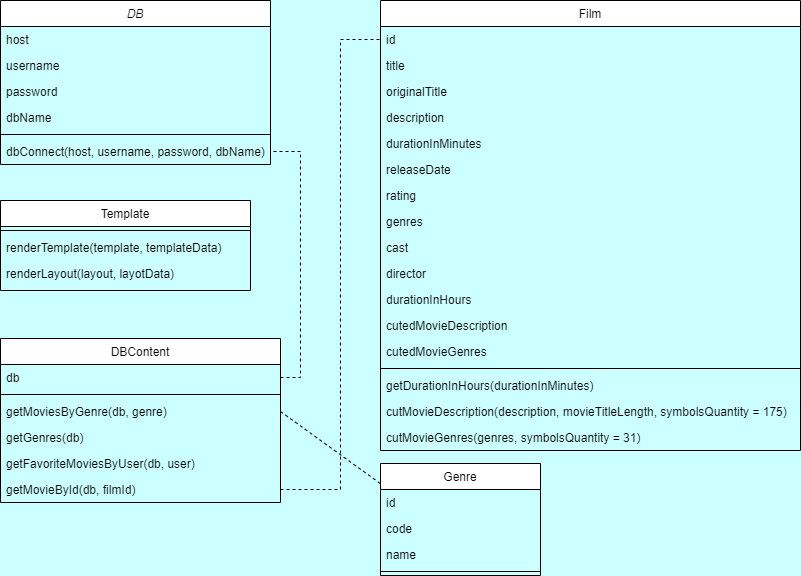

The diagram above was exported from draw.io. Its source (the exported page's mxGraphModel, read from the mxfile embedded in the PNG):
<mxGraphModel dx="1038" dy="567" grid="1" gridSize="10" guides="1" tooltips="1" connect="1" arrows="1" fold="1" page="1" pageScale="1" pageWidth="827" pageHeight="1169" background="#CCFFFF" math="0" shadow="0">
  <root>
    <mxCell id="WIyWlLk6GJQsqaUBKTNV-0" />
    <mxCell id="WIyWlLk6GJQsqaUBKTNV-1" parent="WIyWlLk6GJQsqaUBKTNV-0" />
    <mxCell id="zkfFHV4jXpPFQw0GAbJ--0" value="DB" style="swimlane;fontStyle=2;align=center;verticalAlign=top;childLayout=stackLayout;horizontal=1;startSize=26;horizontalStack=0;resizeParent=1;resizeLast=0;collapsible=1;marginBottom=0;rounded=0;shadow=0;strokeWidth=1;swimlaneFillColor=none;" parent="WIyWlLk6GJQsqaUBKTNV-1" vertex="1">
      <mxGeometry x="20" y="10" width="270" height="164" as="geometry">
        <mxRectangle x="230" y="140" width="160" height="26" as="alternateBounds" />
      </mxGeometry>
    </mxCell>
    <mxCell id="zkfFHV4jXpPFQw0GAbJ--1" value="host" style="text;align=left;verticalAlign=top;spacingLeft=4;spacingRight=4;overflow=hidden;rotatable=0;points=[[0,0.5],[1,0.5]];portConstraint=eastwest;" parent="zkfFHV4jXpPFQw0GAbJ--0" vertex="1">
      <mxGeometry y="26" width="270" height="26" as="geometry" />
    </mxCell>
    <mxCell id="zkfFHV4jXpPFQw0GAbJ--2" value="username" style="text;align=left;verticalAlign=top;spacingLeft=4;spacingRight=4;overflow=hidden;rotatable=0;points=[[0,0.5],[1,0.5]];portConstraint=eastwest;rounded=0;shadow=0;html=0;" parent="zkfFHV4jXpPFQw0GAbJ--0" vertex="1">
      <mxGeometry y="52" width="270" height="26" as="geometry" />
    </mxCell>
    <mxCell id="zkfFHV4jXpPFQw0GAbJ--3" value="password" style="text;align=left;verticalAlign=top;spacingLeft=4;spacingRight=4;overflow=hidden;rotatable=0;points=[[0,0.5],[1,0.5]];portConstraint=eastwest;rounded=0;shadow=0;html=0;" parent="zkfFHV4jXpPFQw0GAbJ--0" vertex="1">
      <mxGeometry y="78" width="270" height="26" as="geometry" />
    </mxCell>
    <mxCell id="8-KhMPctY96PQN7YWPny-0" value="dbName" style="text;align=left;verticalAlign=top;spacingLeft=4;spacingRight=4;overflow=hidden;rotatable=0;points=[[0,0.5],[1,0.5]];portConstraint=eastwest;rounded=0;shadow=0;html=0;" parent="zkfFHV4jXpPFQw0GAbJ--0" vertex="1">
      <mxGeometry y="104" width="270" height="26" as="geometry" />
    </mxCell>
    <mxCell id="zkfFHV4jXpPFQw0GAbJ--4" value="" style="line;html=1;strokeWidth=1;align=left;verticalAlign=middle;spacingTop=-1;spacingLeft=3;spacingRight=3;rotatable=0;labelPosition=right;points=[];portConstraint=eastwest;" parent="zkfFHV4jXpPFQw0GAbJ--0" vertex="1">
      <mxGeometry y="130" width="270" height="8" as="geometry" />
    </mxCell>
    <mxCell id="zkfFHV4jXpPFQw0GAbJ--5" value="dbConnect(host, username, password, dbName)" style="text;align=left;verticalAlign=top;spacingLeft=4;spacingRight=4;overflow=hidden;rotatable=0;points=[[0,0.5],[1,0.5]];portConstraint=eastwest;" parent="zkfFHV4jXpPFQw0GAbJ--0" vertex="1">
      <mxGeometry y="138" width="270" height="26" as="geometry" />
    </mxCell>
    <mxCell id="zkfFHV4jXpPFQw0GAbJ--6" value="Template" style="swimlane;fontStyle=0;align=center;verticalAlign=top;childLayout=stackLayout;horizontal=1;startSize=26;horizontalStack=0;resizeParent=1;resizeLast=0;collapsible=1;marginBottom=0;rounded=0;shadow=0;strokeWidth=1;" parent="WIyWlLk6GJQsqaUBKTNV-1" vertex="1">
      <mxGeometry x="20" y="210" width="250" height="90" as="geometry">
        <mxRectangle x="130" y="380" width="160" height="26" as="alternateBounds" />
      </mxGeometry>
    </mxCell>
    <mxCell id="zkfFHV4jXpPFQw0GAbJ--9" value="" style="line;html=1;strokeWidth=1;align=left;verticalAlign=middle;spacingTop=-1;spacingLeft=3;spacingRight=3;rotatable=0;labelPosition=right;points=[];portConstraint=eastwest;" parent="zkfFHV4jXpPFQw0GAbJ--6" vertex="1">
      <mxGeometry y="26" width="250" height="8" as="geometry" />
    </mxCell>
    <mxCell id="zkfFHV4jXpPFQw0GAbJ--10" value="renderTemplate(template, templateData)" style="text;align=left;verticalAlign=top;spacingLeft=4;spacingRight=4;overflow=hidden;rotatable=0;points=[[0,0.5],[1,0.5]];portConstraint=eastwest;fontStyle=0" parent="zkfFHV4jXpPFQw0GAbJ--6" vertex="1">
      <mxGeometry y="34" width="250" height="26" as="geometry" />
    </mxCell>
    <mxCell id="zkfFHV4jXpPFQw0GAbJ--11" value="renderLayout(layout, layotData)" style="text;align=left;verticalAlign=top;spacingLeft=4;spacingRight=4;overflow=hidden;rotatable=0;points=[[0,0.5],[1,0.5]];portConstraint=eastwest;" parent="zkfFHV4jXpPFQw0GAbJ--6" vertex="1">
      <mxGeometry y="60" width="250" height="26" as="geometry" />
    </mxCell>
    <mxCell id="zkfFHV4jXpPFQw0GAbJ--13" value="Genre" style="swimlane;fontStyle=0;align=center;verticalAlign=top;childLayout=stackLayout;horizontal=1;startSize=26;horizontalStack=0;resizeParent=1;resizeLast=0;collapsible=1;marginBottom=0;rounded=0;shadow=0;strokeWidth=1;" parent="WIyWlLk6GJQsqaUBKTNV-1" vertex="1">
      <mxGeometry x="400" y="473" width="160" height="112" as="geometry">
        <mxRectangle x="340" y="380" width="170" height="26" as="alternateBounds" />
      </mxGeometry>
    </mxCell>
    <mxCell id="zkfFHV4jXpPFQw0GAbJ--14" value="id" style="text;align=left;verticalAlign=top;spacingLeft=4;spacingRight=4;overflow=hidden;rotatable=0;points=[[0,0.5],[1,0.5]];portConstraint=eastwest;" parent="zkfFHV4jXpPFQw0GAbJ--13" vertex="1">
      <mxGeometry y="26" width="160" height="26" as="geometry" />
    </mxCell>
    <mxCell id="8-KhMPctY96PQN7YWPny-15" value="code" style="text;align=left;verticalAlign=top;spacingLeft=4;spacingRight=4;overflow=hidden;rotatable=0;points=[[0,0.5],[1,0.5]];portConstraint=eastwest;" parent="zkfFHV4jXpPFQw0GAbJ--13" vertex="1">
      <mxGeometry y="52" width="160" height="26" as="geometry" />
    </mxCell>
    <mxCell id="8-KhMPctY96PQN7YWPny-14" value="name" style="text;align=left;verticalAlign=top;spacingLeft=4;spacingRight=4;overflow=hidden;rotatable=0;points=[[0,0.5],[1,0.5]];portConstraint=eastwest;" parent="zkfFHV4jXpPFQw0GAbJ--13" vertex="1">
      <mxGeometry y="78" width="160" height="26" as="geometry" />
    </mxCell>
    <mxCell id="zkfFHV4jXpPFQw0GAbJ--15" value="" style="line;html=1;strokeWidth=1;align=left;verticalAlign=middle;spacingTop=-1;spacingLeft=3;spacingRight=3;rotatable=0;labelPosition=right;points=[];portConstraint=eastwest;" parent="zkfFHV4jXpPFQw0GAbJ--13" vertex="1">
      <mxGeometry y="104" width="160" height="8" as="geometry" />
    </mxCell>
    <mxCell id="zkfFHV4jXpPFQw0GAbJ--17" value="Film" style="swimlane;fontStyle=0;align=center;verticalAlign=top;childLayout=stackLayout;horizontal=1;startSize=26;horizontalStack=0;resizeParent=1;resizeLast=0;collapsible=1;marginBottom=0;rounded=0;shadow=0;strokeWidth=1;" parent="WIyWlLk6GJQsqaUBKTNV-1" vertex="1">
      <mxGeometry x="400" y="10" width="420" height="450" as="geometry">
        <mxRectangle x="550" y="140" width="160" height="26" as="alternateBounds" />
      </mxGeometry>
    </mxCell>
    <mxCell id="zkfFHV4jXpPFQw0GAbJ--18" value="id" style="text;align=left;verticalAlign=top;spacingLeft=4;spacingRight=4;overflow=hidden;rotatable=0;points=[[0,0.5],[1,0.5]];portConstraint=eastwest;" parent="zkfFHV4jXpPFQw0GAbJ--17" vertex="1">
      <mxGeometry y="26" width="420" height="26" as="geometry" />
    </mxCell>
    <mxCell id="zkfFHV4jXpPFQw0GAbJ--19" value="title" style="text;align=left;verticalAlign=top;spacingLeft=4;spacingRight=4;overflow=hidden;rotatable=0;points=[[0,0.5],[1,0.5]];portConstraint=eastwest;rounded=0;shadow=0;html=0;" parent="zkfFHV4jXpPFQw0GAbJ--17" vertex="1">
      <mxGeometry y="52" width="420" height="26" as="geometry" />
    </mxCell>
    <mxCell id="zkfFHV4jXpPFQw0GAbJ--20" value="originalTitle" style="text;align=left;verticalAlign=top;spacingLeft=4;spacingRight=4;overflow=hidden;rotatable=0;points=[[0,0.5],[1,0.5]];portConstraint=eastwest;rounded=0;shadow=0;html=0;" parent="zkfFHV4jXpPFQw0GAbJ--17" vertex="1">
      <mxGeometry y="78" width="420" height="26" as="geometry" />
    </mxCell>
    <mxCell id="zkfFHV4jXpPFQw0GAbJ--21" value="description" style="text;align=left;verticalAlign=top;spacingLeft=4;spacingRight=4;overflow=hidden;rotatable=0;points=[[0,0.5],[1,0.5]];portConstraint=eastwest;rounded=0;shadow=0;html=0;" parent="zkfFHV4jXpPFQw0GAbJ--17" vertex="1">
      <mxGeometry y="104" width="420" height="26" as="geometry" />
    </mxCell>
    <mxCell id="zkfFHV4jXpPFQw0GAbJ--22" value="durationInMinutes" style="text;align=left;verticalAlign=top;spacingLeft=4;spacingRight=4;overflow=hidden;rotatable=0;points=[[0,0.5],[1,0.5]];portConstraint=eastwest;rounded=0;shadow=0;html=0;" parent="zkfFHV4jXpPFQw0GAbJ--17" vertex="1">
      <mxGeometry y="130" width="420" height="26" as="geometry" />
    </mxCell>
    <mxCell id="8-KhMPctY96PQN7YWPny-5" value="releaseDate" style="text;align=left;verticalAlign=top;spacingLeft=4;spacingRight=4;overflow=hidden;rotatable=0;points=[[0,0.5],[1,0.5]];portConstraint=eastwest;rounded=0;shadow=0;html=0;" parent="zkfFHV4jXpPFQw0GAbJ--17" vertex="1">
      <mxGeometry y="156" width="420" height="26" as="geometry" />
    </mxCell>
    <mxCell id="8-KhMPctY96PQN7YWPny-4" value="rating" style="text;align=left;verticalAlign=top;spacingLeft=4;spacingRight=4;overflow=hidden;rotatable=0;points=[[0,0.5],[1,0.5]];portConstraint=eastwest;rounded=0;shadow=0;html=0;" parent="zkfFHV4jXpPFQw0GAbJ--17" vertex="1">
      <mxGeometry y="182" width="420" height="26" as="geometry" />
    </mxCell>
    <mxCell id="8-KhMPctY96PQN7YWPny-3" value="genres" style="text;align=left;verticalAlign=top;spacingLeft=4;spacingRight=4;overflow=hidden;rotatable=0;points=[[0,0.5],[1,0.5]];portConstraint=eastwest;rounded=0;shadow=0;html=0;" parent="zkfFHV4jXpPFQw0GAbJ--17" vertex="1">
      <mxGeometry y="208" width="420" height="26" as="geometry" />
    </mxCell>
    <mxCell id="8-KhMPctY96PQN7YWPny-2" value="cast" style="text;align=left;verticalAlign=top;spacingLeft=4;spacingRight=4;overflow=hidden;rotatable=0;points=[[0,0.5],[1,0.5]];portConstraint=eastwest;rounded=0;shadow=0;html=0;" parent="zkfFHV4jXpPFQw0GAbJ--17" vertex="1">
      <mxGeometry y="234" width="420" height="26" as="geometry" />
    </mxCell>
    <mxCell id="8-KhMPctY96PQN7YWPny-1" value="director" style="text;align=left;verticalAlign=top;spacingLeft=4;spacingRight=4;overflow=hidden;rotatable=0;points=[[0,0.5],[1,0.5]];portConstraint=eastwest;rounded=0;shadow=0;html=0;" parent="zkfFHV4jXpPFQw0GAbJ--17" vertex="1">
      <mxGeometry y="260" width="420" height="26" as="geometry" />
    </mxCell>
    <mxCell id="8-KhMPctY96PQN7YWPny-27" value="durationInHours" style="text;align=left;verticalAlign=top;spacingLeft=4;spacingRight=4;overflow=hidden;rotatable=0;points=[[0,0.5],[1,0.5]];portConstraint=eastwest;rounded=0;shadow=0;html=0;" parent="zkfFHV4jXpPFQw0GAbJ--17" vertex="1">
      <mxGeometry y="286" width="420" height="26" as="geometry" />
    </mxCell>
    <mxCell id="8-KhMPctY96PQN7YWPny-26" value="cutedMovieDescription" style="text;align=left;verticalAlign=top;spacingLeft=4;spacingRight=4;overflow=hidden;rotatable=0;points=[[0,0.5],[1,0.5]];portConstraint=eastwest;rounded=0;shadow=0;html=0;" parent="zkfFHV4jXpPFQw0GAbJ--17" vertex="1">
      <mxGeometry y="312" width="420" height="26" as="geometry" />
    </mxCell>
    <mxCell id="8-KhMPctY96PQN7YWPny-25" value="cutedMovieGenres&#10;&#10;&lt;span style=&quot;color: rgb(0, 0, 0); font-family: helvetica; font-size: 12px; font-style: normal; font-weight: 400; letter-spacing: normal; text-align: left; text-indent: 0px; text-transform: none; word-spacing: 0px; background-color: rgb(248, 249, 250); display: inline; float: none;&quot;&gt;cutMovieGenres&lt;/span&gt;&#10;&#10;" style="text;align=left;verticalAlign=top;spacingLeft=4;spacingRight=4;overflow=hidden;rotatable=0;points=[[0,0.5],[1,0.5]];portConstraint=eastwest;rounded=0;shadow=0;html=0;" parent="zkfFHV4jXpPFQw0GAbJ--17" vertex="1">
      <mxGeometry y="338" width="420" height="26" as="geometry" />
    </mxCell>
    <mxCell id="zkfFHV4jXpPFQw0GAbJ--23" value="" style="line;html=1;strokeWidth=1;align=left;verticalAlign=middle;spacingTop=-1;spacingLeft=3;spacingRight=3;rotatable=0;labelPosition=right;points=[];portConstraint=eastwest;" parent="zkfFHV4jXpPFQw0GAbJ--17" vertex="1">
      <mxGeometry y="364" width="420" height="8" as="geometry" />
    </mxCell>
    <mxCell id="zkfFHV4jXpPFQw0GAbJ--24" value="getDurationInHours(durationInMinutes)" style="text;align=left;verticalAlign=top;spacingLeft=4;spacingRight=4;overflow=hidden;rotatable=0;points=[[0,0.5],[1,0.5]];portConstraint=eastwest;" parent="zkfFHV4jXpPFQw0GAbJ--17" vertex="1">
      <mxGeometry y="372" width="420" height="26" as="geometry" />
    </mxCell>
    <mxCell id="zkfFHV4jXpPFQw0GAbJ--25" value="cutMovieDescription(description, movieTitleLength, symbolsQuantity = 175)" style="text;align=left;verticalAlign=top;spacingLeft=4;spacingRight=4;overflow=hidden;rotatable=0;points=[[0,0.5],[1,0.5]];portConstraint=eastwest;" parent="zkfFHV4jXpPFQw0GAbJ--17" vertex="1">
      <mxGeometry y="398" width="420" height="26" as="geometry" />
    </mxCell>
    <mxCell id="8-KhMPctY96PQN7YWPny-6" value="cutMovieGenres(genres, symbolsQuantity = 31)" style="text;align=left;verticalAlign=top;spacingLeft=4;spacingRight=4;overflow=hidden;rotatable=0;points=[[0,0.5],[1,0.5]];portConstraint=eastwest;" parent="zkfFHV4jXpPFQw0GAbJ--17" vertex="1">
      <mxGeometry y="424" width="420" height="26" as="geometry" />
    </mxCell>
    <mxCell id="8-KhMPctY96PQN7YWPny-8" value="DBContent" style="swimlane;fontStyle=0;align=center;verticalAlign=top;childLayout=stackLayout;horizontal=1;startSize=26;horizontalStack=0;resizeParent=1;resizeLast=0;collapsible=1;marginBottom=0;rounded=0;shadow=0;strokeWidth=1;" parent="WIyWlLk6GJQsqaUBKTNV-1" vertex="1">
      <mxGeometry x="20" y="348" width="280" height="164" as="geometry">
        <mxRectangle x="130" y="380" width="160" height="26" as="alternateBounds" />
      </mxGeometry>
    </mxCell>
    <mxCell id="8-KhMPctY96PQN7YWPny-9" value="db" style="text;align=left;verticalAlign=top;spacingLeft=4;spacingRight=4;overflow=hidden;rotatable=0;points=[[0,0.5],[1,0.5]];portConstraint=eastwest;" parent="8-KhMPctY96PQN7YWPny-8" vertex="1">
      <mxGeometry y="26" width="280" height="26" as="geometry" />
    </mxCell>
    <mxCell id="8-KhMPctY96PQN7YWPny-11" value="" style="line;html=1;strokeWidth=1;align=left;verticalAlign=middle;spacingTop=-1;spacingLeft=3;spacingRight=3;rotatable=0;labelPosition=right;points=[];portConstraint=eastwest;" parent="8-KhMPctY96PQN7YWPny-8" vertex="1">
      <mxGeometry y="52" width="280" height="8" as="geometry" />
    </mxCell>
    <mxCell id="8-KhMPctY96PQN7YWPny-12" value="getMoviesByGenre(db, genre)" style="text;align=left;verticalAlign=top;spacingLeft=4;spacingRight=4;overflow=hidden;rotatable=0;points=[[0,0.5],[1,0.5]];portConstraint=eastwest;fontStyle=0" parent="8-KhMPctY96PQN7YWPny-8" vertex="1">
      <mxGeometry y="60" width="280" height="26" as="geometry" />
    </mxCell>
    <mxCell id="8-KhMPctY96PQN7YWPny-13" value="getGenres(db)" style="text;align=left;verticalAlign=top;spacingLeft=4;spacingRight=4;overflow=hidden;rotatable=0;points=[[0,0.5],[1,0.5]];portConstraint=eastwest;" parent="8-KhMPctY96PQN7YWPny-8" vertex="1">
      <mxGeometry y="86" width="280" height="26" as="geometry" />
    </mxCell>
    <mxCell id="8-KhMPctY96PQN7YWPny-20" value="getFavoriteMoviesByUser(db, user)" style="text;align=left;verticalAlign=top;spacingLeft=4;spacingRight=4;overflow=hidden;rotatable=0;points=[[0,0.5],[1,0.5]];portConstraint=eastwest;" parent="8-KhMPctY96PQN7YWPny-8" vertex="1">
      <mxGeometry y="112" width="280" height="26" as="geometry" />
    </mxCell>
    <mxCell id="8-KhMPctY96PQN7YWPny-19" value="getMovieById(db, filmId)" style="text;align=left;verticalAlign=top;spacingLeft=4;spacingRight=4;overflow=hidden;rotatable=0;points=[[0,0.5],[1,0.5]];portConstraint=eastwest;" parent="8-KhMPctY96PQN7YWPny-8" vertex="1">
      <mxGeometry y="138" width="280" height="26" as="geometry" />
    </mxCell>
    <mxCell id="8-KhMPctY96PQN7YWPny-21" value="" style="endArrow=none;dashed=1;html=1;rounded=0;entryX=1;entryY=0.5;entryDx=0;entryDy=0;exitX=1;exitY=0.5;exitDx=0;exitDy=0;" parent="WIyWlLk6GJQsqaUBKTNV-1" source="8-KhMPctY96PQN7YWPny-9" target="zkfFHV4jXpPFQw0GAbJ--5" edge="1">
      <mxGeometry width="50" height="50" relative="1" as="geometry">
        <mxPoint x="390" y="320" as="sourcePoint" />
        <mxPoint x="440" y="270" as="targetPoint" />
        <Array as="points">
          <mxPoint x="320" y="387" />
          <mxPoint x="320" y="161" />
        </Array>
      </mxGeometry>
    </mxCell>
    <mxCell id="8-KhMPctY96PQN7YWPny-22" value="" style="endArrow=none;dashed=1;html=1;rounded=0;entryX=-0.003;entryY=0.177;entryDx=0;entryDy=0;exitX=1;exitY=0.5;exitDx=0;exitDy=0;entryPerimeter=0;" parent="WIyWlLk6GJQsqaUBKTNV-1" source="8-KhMPctY96PQN7YWPny-12" target="zkfFHV4jXpPFQw0GAbJ--13" edge="1">
      <mxGeometry width="50" height="50" relative="1" as="geometry">
        <mxPoint x="390" y="320" as="sourcePoint" />
        <mxPoint x="440" y="270" as="targetPoint" />
      </mxGeometry>
    </mxCell>
    <mxCell id="8-KhMPctY96PQN7YWPny-23" value="" style="endArrow=none;dashed=1;html=1;rounded=0;entryX=0;entryY=0.5;entryDx=0;entryDy=0;exitX=1;exitY=0.5;exitDx=0;exitDy=0;" parent="WIyWlLk6GJQsqaUBKTNV-1" source="8-KhMPctY96PQN7YWPny-19" target="zkfFHV4jXpPFQw0GAbJ--18" edge="1">
      <mxGeometry width="50" height="50" relative="1" as="geometry">
        <mxPoint x="390" y="320" as="sourcePoint" />
        <mxPoint x="440" y="270" as="targetPoint" />
        <Array as="points">
          <mxPoint x="360" y="499" />
          <mxPoint x="360" y="49" />
        </Array>
      </mxGeometry>
    </mxCell>
  </root>
</mxGraphModel>